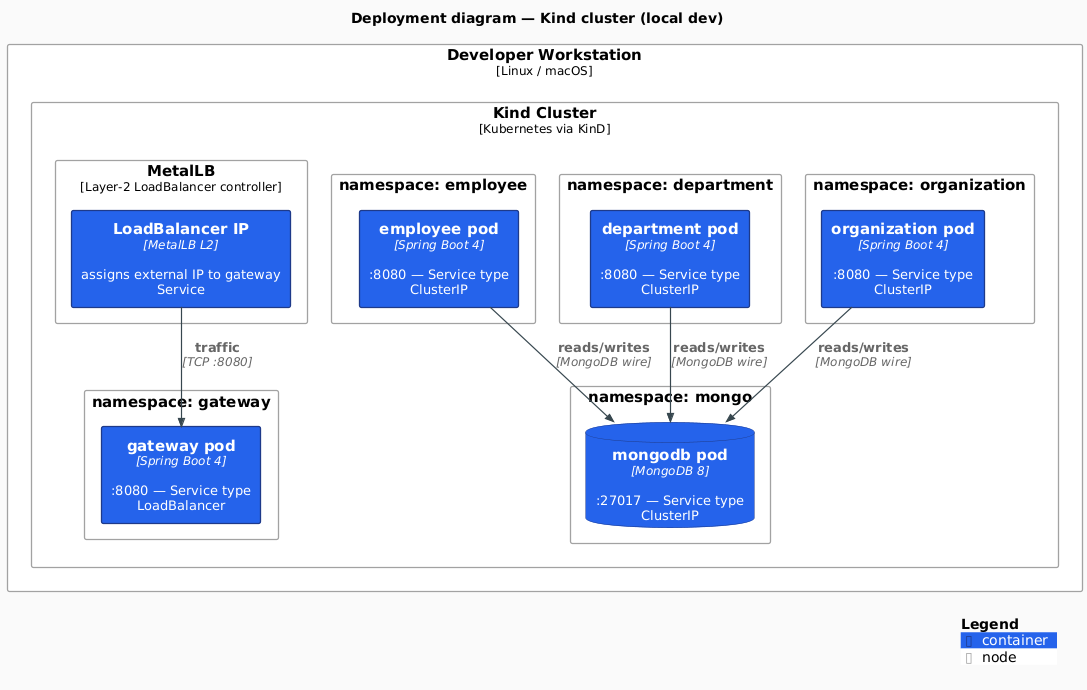

The diagram above was rendered by PlantUML. Its source (embedded in the PNG):
@startuml c4-deployment
!include https://raw.githubusercontent.com/plantuml-stdlib/C4-PlantUML/v2.11.0/C4_Deployment.puml

' Modern flat styling: no shadows, sharper corners, clean sans-serif, modern palette.
skinparam backgroundColor #FAFAFA
skinparam shadowing false
skinparam roundCorner 4
skinparam defaultFontName "Inter, Helvetica, Arial, sans-serif"
skinparam defaultFontSize 13
skinparam ArrowColor #37474F
skinparam ArrowThickness 1.2
skinparam rectangleBorderThickness 1.3

UpdateElementStyle("container",   $fontColor="#FFFFFF", $bgColor="#2563EB", $borderColor="#1E3A8A")
UpdateElementStyle("container_db",$fontColor="#FFFFFF", $bgColor="#7C3AED", $borderColor="#4C1D95")
UpdateBoundaryStyle($bgColor="#F1F5F9", $borderColor="#94A3B8", $fontColor="#1E293B")

title Deployment diagram — Kind cluster (local dev)

Deployment_Node(host, "Developer Workstation", "Linux / macOS") {
    Deployment_Node(kind, "Kind Cluster", "Kubernetes via KinD") {

        Deployment_Node(metallb, "MetalLB", "Layer-2 LoadBalancer controller") {
            Container(lb, "LoadBalancer IP", "MetalLB L2", "assigns external IP to gateway Service")
        }

        Deployment_Node(ns_gw, "namespace: gateway") {
            Container(gateway_pod, "gateway pod", "Spring Boot 4", ":8080 — Service type LoadBalancer")
        }
        Deployment_Node(ns_emp, "namespace: employee") {
            Container(employee_pod, "employee pod", "Spring Boot 4", ":8080 — Service type ClusterIP")
        }
        Deployment_Node(ns_dept, "namespace: department") {
            Container(department_pod, "department pod", "Spring Boot 4", ":8080 — Service type ClusterIP")
        }
        Deployment_Node(ns_org, "namespace: organization") {
            Container(organization_pod, "organization pod", "Spring Boot 4", ":8080 — Service type ClusterIP")
        }
        Deployment_Node(ns_mongo, "namespace: mongo") {
            ContainerDb(mongo_pod, "mongodb pod", "MongoDB 8", ":27017 — Service type ClusterIP")
        }
    }
}

Rel(lb, gateway_pod, "traffic", "TCP :8080")
Rel_D(employee_pod,     mongo_pod, "reads/writes", "MongoDB wire")
Rel_D(department_pod,   mongo_pod, "reads/writes", "MongoDB wire")
Rel_D(organization_pod, mongo_pod, "reads/writes", "MongoDB wire")

SHOW_LEGEND()
@enduml